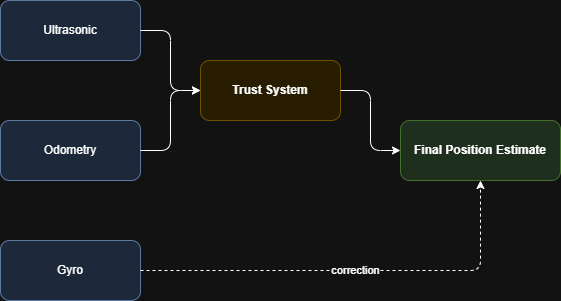

The diagram above was exported from draw.io. Its source (the exported page's mxGraphModel, read from the mxfile embedded in the PNG):
<mxGraphModel dx="1030" dy="561" grid="1" gridSize="10" guides="1" tooltips="1" connect="1" arrows="1" fold="1" page="1" pageScale="1" pageWidth="850" pageHeight="1100" math="0" shadow="0">
  <root>
    <mxCell id="0" />
    <mxCell id="1" parent="0" />
    <mxCell id="B7EtluUEk73DuAu09JKF-1" parent="1" style="rounded=1;whiteSpace=wrap;html=1;fillColor=#dae8fc;strokeColor=#6c8ebf;" value="Ultrasonic" vertex="1">
      <mxGeometry height="60" width="140" x="20" y="400" as="geometry" />
    </mxCell>
    <mxCell id="B7EtluUEk73DuAu09JKF-2" parent="1" style="rounded=1;whiteSpace=wrap;html=1;fillColor=#dae8fc;strokeColor=#6c8ebf;" value="Odometry" vertex="1">
      <mxGeometry height="60" width="140" x="20" y="520" as="geometry" />
    </mxCell>
    <mxCell id="B7EtluUEk73DuAu09JKF-3" parent="1" style="rounded=1;whiteSpace=wrap;html=1;fillColor=#dae8fc;strokeColor=#6c8ebf;" value="Gyro" vertex="1">
      <mxGeometry height="60" width="140" x="20" y="640" as="geometry" />
    </mxCell>
    <mxCell id="B7EtluUEk73DuAu09JKF-4" parent="1" style="rounded=1;whiteSpace=wrap;html=1;fillColor=#fff2cc;strokeColor=#d6b656;fontStyle=1;" value="Trust System" vertex="1">
      <mxGeometry height="60" width="140" x="220" y="460" as="geometry" />
    </mxCell>
    <mxCell id="B7EtluUEk73DuAu09JKF-5" parent="1" style="rounded=1;whiteSpace=wrap;html=1;fillColor=#d5e8d4;strokeColor=#82b366;fontStyle=1;" value="Final Position Estimate" vertex="1">
      <mxGeometry height="60" width="160" x="420" y="520" as="geometry" />
    </mxCell>
    <mxCell id="B7EtluUEk73DuAu09JKF-6" edge="1" parent="1" source="B7EtluUEk73DuAu09JKF-1" style="edgeStyle=orthogonalEdgeStyle;rounded=1;html=1;" target="B7EtluUEk73DuAu09JKF-4">
      <mxGeometry relative="1" as="geometry" />
    </mxCell>
    <mxCell id="B7EtluUEk73DuAu09JKF-7" edge="1" parent="1" source="B7EtluUEk73DuAu09JKF-2" style="edgeStyle=orthogonalEdgeStyle;rounded=1;html=1;" target="B7EtluUEk73DuAu09JKF-4">
      <mxGeometry relative="1" as="geometry" />
    </mxCell>
    <mxCell id="B7EtluUEk73DuAu09JKF-8" edge="1" parent="1" source="B7EtluUEk73DuAu09JKF-4" style="edgeStyle=orthogonalEdgeStyle;rounded=1;html=1;" target="B7EtluUEk73DuAu09JKF-5">
      <mxGeometry relative="1" as="geometry" />
    </mxCell>
    <mxCell id="B7EtluUEk73DuAu09JKF-9" edge="1" parent="1" source="B7EtluUEk73DuAu09JKF-3" style="edgeStyle=orthogonalEdgeStyle;rounded=1;dashed=1;html=1;" target="B7EtluUEk73DuAu09JKF-5" value="correction">
      <mxGeometry relative="1" as="geometry" />
    </mxCell>
  </root>
</mxGraphModel>